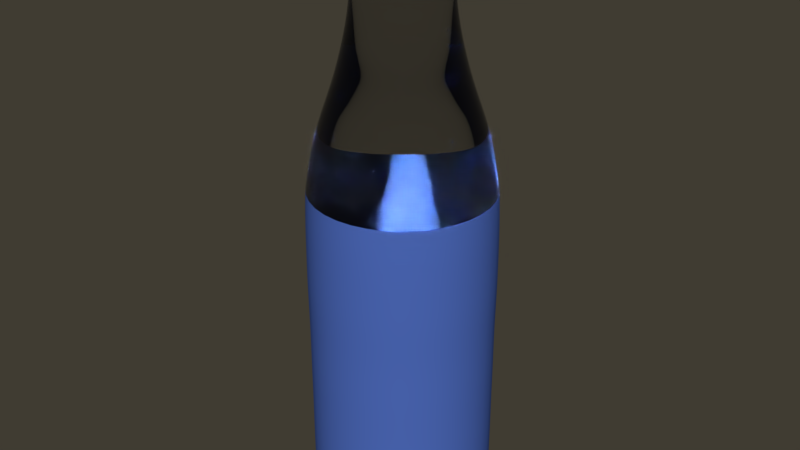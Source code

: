 # Source: glass_bottle_1.blend  (saved by Blender 3.3.6; exported with 4.5.12 LTS)
import bpy
from mathutils import Matrix  # noqa: F401  (used for matrix-valued properties, if any)

bpy.ops.wm.read_factory_settings(use_empty=True)
scene = bpy.context.scene
scene.name = 'Scene'

# ---- collections
col_collection_1 = bpy.data.collections.new('Collection 1'); scene.collection.children.link(col_collection_1)

# ---- materials (node trees are filled in below, after node groups)
mat_material_003 = bpy.data.materials.new('Material.003')
mat_material_003.alpha_threshold = 0.0
mat_material_003.roughness = 0.5
mat_material_001 = bpy.data.materials.new('Material.001')
mat_material_001.alpha_threshold = 0.0
mat_material_001.roughness = 0.5
mat_material = bpy.data.materials.new('Material')
mat_material.alpha_threshold = 0.0
mat_material.roughness = 0.5
mat_material.line_color = (0.0, 0.0, 0.0, 1.0)

# ---- material node trees
mat_material_003.use_nodes = True; mat_material_003.node_tree.nodes.clear()
_N = mat_material_003.node_tree.nodes; _L = mat_material_003.node_tree.links
n0 = _N.new('ShaderNodeOutputMaterial'); n0.name = 'Material Output'; n0.location = (300, 300)
n1 = _N.new('ShaderNodeBsdfDiffuse'); n1.name = 'Diffuse BSDF'; n1.location = (10, 300)
n1.inputs[0].default_value = (0.03658, 0.105, 0.7758, 1.0)
_L.new(n1.outputs[0], n0.inputs[0])
n0.is_active_output = True
mat_material_001.use_nodes = True; mat_material_001.node_tree.nodes.clear()
_N = mat_material_001.node_tree.nodes; _L = mat_material_001.node_tree.links
n0 = _N.new('ShaderNodeOutputMaterial'); n0.name = 'Material Output'; n0.location = (300, 300)
n1 = _N.new('ShaderNodeBsdfDiffuse'); n1.name = 'Diffuse BSDF'; n1.location = (10, 300)
n2 = _N.new('ShaderNodeRGB'); n2.name = 'RGB'; n2.location = (-180, 300)
n2.outputs[0].default_value = (0.07511, 0.1448, 0.5, 1.0)
_L.new(n1.outputs[0], n0.inputs[0])
_L.new(n2.outputs[0], n1.inputs[0])
n0.is_active_output = True
mat_material.use_nodes = True; mat_material.node_tree.nodes.clear()
_N = mat_material.node_tree.nodes; _L = mat_material.node_tree.links
n0 = _N.new('ShaderNodeOutputMaterial'); n0.name = 'Material Output'; n0.location = (300, 300)
n1 = _N.new('ShaderNodeBsdfGlass'); n1.name = 'Glass BSDF'; n1.location = (10, 300)
n1.distribution = 'BECKMANN'
n1.inputs[0].default_value = (0.8, 0.8, 0.8, 1.0)
n1.inputs[2].default_value = 1.45
_L.new(n1.outputs[0], n0.inputs[0])
n0.is_active_output = True

# ---- world
world_world = bpy.data.worlds.new('World'); scene.world = world_world
world_world.color = (0.05087, 0.04476, 0.03179)
world_world.use_sun_shadow = False
world_world.sun_shadow_jitter_overblur = 0.0
world_world.cycles.sampling_method = 'MANUAL'

# ---- meshes
me_cube_001 = bpy.data.meshes.new('Cube.001')
me_cube_001.from_pydata([(0.004148, 1.278, 0.09777), (-0.154, 1.145, 0.08266), (-0.316, 1.009, 0.04741), (-0.4549, 0.8923, 0.00713), (-0.5359, 0.8244, -0.05833), (-0.5706, 0.7952, -0.1993), (-0.5666, 0.7986, -0.2872), (-0.535, 0.8251, -0.3358), (0.01936, 1.29, -0.3261), (0.08444, 1.231, 0.09777), (0.04859, 1.028, 0.08266), (0.01187, 0.8196, 0.04741), (-0.01961, 0.641, 0.00713), (-0.03798, 0.5369, -0.05833), (-0.04585, 0.4923, -0.1993), (-0.04494, 0.4974, -0.2872), (-0.03777, 0.538, -0.3358), (0.08789, 1.251, -0.3261), (0.1757, 1.247, 0.09777), (0.279, 1.068, 0.08266), (0.3847, 0.8853, 0.04741), (0.4754, 0.7283, 0.00713), (0.5282, 0.6367, -0.05833), (0.5509, 0.5975, -0.1993), (0.5483, 0.602, -0.2872), (0.5277, 0.6377, -0.3358), (0.1658, 1.264, -0.3261), (0.2353, 1.318, 0.09777), (0.4294, 1.248, 0.08266), (0.6281, 1.175, 0.04741), (0.7984, 1.113, 0.00713), (0.8978, 1.077, -0.05833), (0.9404, 1.062, -0.1993), (0.9355, 1.063, -0.2872), (0.8967, 1.078, -0.3358), (0.2167, 1.325, -0.3261), (0.2353, 1.411, 0.09777), (0.4294, 1.482, 0.08266), (0.6281, 1.554, 0.04741), (0.7984, 1.616, 0.00713), (0.8978, 1.652, -0.05833), (0.9404, 1.668, -0.1993), (0.9355, 1.666, -0.2872), (0.8967, 1.652, -0.3358), (0.2167, 1.404, -0.3261), (0.1757, 1.482, 0.09777), (0.279, 1.661, 0.08266), (0.3847, 1.844, 0.04741), (0.4754, 2.001, 0.00713), (0.5282, 2.093, -0.05833), (0.5509, 2.132, -0.1993), (0.5483, 2.127, -0.2872), (0.5277, 2.092, -0.3358), (0.1658, 1.465, -0.3261), (0.08444, 1.498, 0.09777), (0.04859, 1.701, 0.08266), (0.01187, 1.91, 0.04741), (-0.01961, 2.088, 0.00713), (-0.03798, 2.192, -0.05833), (-0.04585, 2.237, -0.1993), (-0.04494, 2.232, -0.2872), (-0.03778, 2.191, -0.3358), (0.08789, 1.479, -0.3261), (0.004148, 1.452, 0.09777), (-0.154, 1.584, 0.08266), (-0.316, 1.72, 0.04741), (-0.4549, 1.837, 0.00713), (-0.5359, 1.905, -0.05833), (-0.5706, 1.934, -0.1993), (-0.5666, 1.931, -0.2872), (-0.535, 1.904, -0.3358), (0.01935, 1.439, -0.3261), (-0.02756, 1.365, 0.09777), (-0.234, 1.365, 0.08266), (-0.4455, 1.365, 0.04741), (-0.6268, 1.365, 0.00713), (-0.7325, 1.365, -0.05833), (-0.7779, 1.365, -0.1993), (-0.7727, 1.365, -0.2872), (-0.7314, 1.365, -0.3358), (-0.007712, 1.365, -0.3261), (-1.363, 1.37, -8.131), (-1.01, 0.4302, -3.677), (-1.028, 0.4148, -4.137), (-1.031, 0.4129, -4.795), (-1.031, 0.4129, -5.234), (-1.019, 0.4228, -5.816), (-1.022, 0.4204, -6.438), (-1.018, 0.4232, -8.131), (-0.1434, -0.07005, -3.677), (-0.1475, -0.09367, -4.137), (-0.1481, -0.09668, -4.795), (-0.1481, -0.09668, -5.234), (-0.1454, -0.08143, -5.816), (-0.146, -0.08519, -6.438), (-0.1453, -0.0808, -8.131), (0.842, 0.1037, -3.677), (0.854, 0.08292, -4.137), (0.8555, 0.08028, -4.795), (0.8555, 0.08028, -5.234), (0.8478, 0.09369, -5.816), (0.8497, 0.09038, -6.438), (0.8474, 0.09425, -8.131), (1.485, 0.8702, -3.677), (1.508, 0.862, -4.137), (1.511, 0.8609, -4.795), (1.511, 0.8609, -5.234), (1.496, 0.8662, -5.816), (1.5, 0.8649, -6.438), (1.495, 0.8664, -8.131), (1.485, 1.871, -3.677), (1.508, 1.879, -4.137), (1.511, 1.88, -4.795), (1.511, 1.88, -5.234), (1.496, 1.875, -5.816), (1.5, 1.876, -6.438), (1.495, 1.874, -8.131), (0.842, 2.637, -3.677), (0.854, 2.658, -4.137), (0.8555, 2.661, -4.795), (0.8555, 2.661, -5.234), (0.8478, 2.647, -5.816), (0.8497, 2.651, -6.438), (0.8474, 2.647, -8.131), (-0.1434, 2.811, -3.677), (-0.1475, 2.835, -4.137), (-0.1481, 2.838, -4.795), (-0.1481, 2.838, -5.234), (-0.1454, 2.822, -5.816), (0.147, 2.776, -6.307), (-0.1453, 2.822, -8.131), (-1.01, 2.311, -3.677), (-1.028, 2.326, -4.137), (-1.031, 2.328, -4.795), (-1.031, 2.328, -5.234), (-1.019, 2.318, -5.816), (-1.022, 2.321, -6.438), (-1.018, 2.318, -8.131), (-1.352, 1.37, -3.677), (-1.376, 1.37, -4.137), (-1.379, 1.37, -4.795), (-1.379, 1.37, -5.234), (-1.364, 1.37, -5.816), (-1.367, 1.37, -6.438), (0.1065, 1.37, 0.003641), (-0.06949, 1.37, 0.001998), (-0.6627, 1.37, -0.1092), (-1.363, 1.37, -8.131), (-1.112, 1.37, -8.651), (-0.5028, 1.37, -8.652), (-0.1036, 1.37, -8.66), (0.1104, 1.37, -8.666), (0.1074, 1.368, 0.003641), (-0.02735, 1.255, 0.001998), (-0.2007, 1.109, -0.01541), (-0.3525, 0.9818, -0.05157), (-0.4818, 0.8734, -0.1092), (-0.5362, 0.8277, -0.1627), (-0.5444, 0.8208, -0.3676), (-0.5033, 0.8553, -0.3556), (-0.5075, 0.8518, -0.4011), (-0.4931, 0.8639, -0.4466), (-0.5003, 0.8578, -0.4857), (-0.4993, 0.8587, -0.5206), (-0.4654, 0.8871, -0.5326), (-0.4439, 0.9052, -0.5688), (-0.4582, 0.8932, -0.6437), (-0.4622, 0.8898, -0.8964), (-0.4799, 0.8749, -1.151), (-0.5434, 0.8216, -1.571), (-0.6646, 0.72, -2.119), (-0.8005, 0.6059, -2.557), (-0.8936, 0.5279, -2.927), (-0.9548, 0.4765, -3.245), (-1.01, 0.4302, -3.677), (-1.018, 0.4232, -8.131), (-0.9524, 0.4785, -8.492), (-0.8815, 0.538, -8.617), (-0.8259, 0.5846, -8.651), (-0.6104, 0.7654, -8.654), (-0.3593, 0.9762, -8.652), (-0.0535, 1.233, -8.66), (0.1105, 1.37, -8.666), (0.1099, 1.366, 0.003641), (0.07935, 1.193, 0.001998), (0.04005, 0.9702, -0.01541), (0.005631, 0.775, -0.05157), (-0.02367, 0.6088, -0.1092), (-0.03599, 0.5389, -0.1627), (-0.03785, 0.5284, -0.3676), (-0.02855, 0.5812, -0.3556), (-0.02948, 0.5759, -0.4011), (-0.02623, 0.5943, -0.4466), (-0.02786, 0.5851, -0.4857), (-0.02763, 0.5864, -0.5206), (-0.01996, 0.6299, -0.5326), (-0.01507, 0.6576, -0.5688), (-0.01831, 0.6393, -0.6437), (-0.01922, 0.634, -0.8964), (-0.02324, 0.6113, -1.151), (-0.03764, 0.5296, -1.571), (-0.0651, 0.3739, -2.119), (-0.09591, 0.1992, -2.557), (-0.117, 0.07952, -2.927), (-0.1309, 0.0008366, -3.245), (-0.1434, -0.07005, -3.677), (-0.1453, -0.0808, -8.131), (-0.1304, 0.003829, -8.492), (-0.1143, 0.09505, -8.617), (-0.1017, 0.1665, -8.651), (-0.05282, 0.4435, -8.654), (0.004103, 0.7664, -8.652), (0.07342, 1.159, -8.66), (0.1106, 1.37, -8.666), (0.1127, 1.367, 0.003641), (0.2007, 1.214, 0.001998), (0.3138, 1.018, -0.01541), (0.4129, 0.8468, -0.05157), (0.4973, 0.7007, -0.1092), (0.5328, 0.6392, -0.1627), (0.5381, 0.63, -0.3676), (0.5114, 0.6764, -0.3556), (0.514, 0.6717, -0.4011), (0.5047, 0.688, -0.4466), (0.5094, 0.6798, -0.4857), (0.5087, 0.681, -0.5206), (0.4866, 0.7192, -0.5326), (0.4726, 0.7436, -0.5688), (0.4819, 0.7274, -0.6437), (0.4845, 0.7229, -0.8964), (0.4961, 0.7028, -1.151), (0.5375, 0.631, -1.571), (0.6166, 0.4941, -2.119), (0.7053, 0.3404, -2.557), (0.7661, 0.2352, -2.927), (0.806, 0.166, -3.245), (0.842, 0.1037, -3.677), (0.8474, 0.09425, -8.131), (0.8045, 0.1687, -8.492), (0.7582, 0.2489, -8.617), (0.7219, 0.3117, -8.651), (0.5812, 0.5553, -8.654), (0.4173, 0.8392, -8.652), (0.2177, 1.185, -8.66), (0.1107, 1.37, -8.666), (0.1145, 1.369, 0.003641), (0.2799, 1.309, 0.001998), (0.4925, 1.231, -0.01541), (0.6788, 1.164, -0.05157), (0.8373, 1.106, -0.1092), (0.904, 1.082, -0.1627), (0.9141, 1.078, -0.3676), (0.8638, 1.096, -0.3556), (0.8688, 1.095, -0.4011), (0.8512, 1.101, -0.4466), (0.86, 1.098, -0.4857), (0.8588, 1.098, -0.5206), (0.8172, 1.113, -0.5326), (0.7908, 1.123, -0.5688), (0.8083, 1.117, -0.6437), (0.8133, 1.115, -0.8964), (0.835, 1.107, -1.151), (0.913, 1.078, -1.571), (1.062, 1.024, -2.119), (1.228, 0.9637, -2.557), (1.342, 0.9221, -2.927), (1.418, 0.8948, -3.245), (1.485, 0.8702, -3.677), (1.495, 0.8664, -8.131), (1.415, 0.8958, -8.492), (1.328, 0.9275, -8.617), (1.259, 0.9523, -8.651), (0.9951, 1.049, -8.654), (0.6871, 1.161, -8.652), (0.312, 1.297, -8.66), (0.1108, 1.37, -8.666), (0.1145, 1.372, 0.003641), (0.2799, 1.432, 0.001998), (0.4925, 1.509, -0.01541), (0.6788, 1.577, -0.05157), (0.8373, 1.635, -0.1092), (0.904, 1.659, -0.1627), (0.9141, 1.663, -0.3676), (0.8638, 1.645, -0.3556), (0.8688, 1.646, -0.4011), (0.8512, 1.64, -0.4466), (0.86, 1.643, -0.4857), (0.8588, 1.643, -0.5206), (0.8172, 1.628, -0.5326), (0.7908, 1.618, -0.5688), (0.8083, 1.624, -0.6437), (0.8133, 1.626, -0.8964), (0.835, 1.634, -1.151), (0.913, 1.662, -1.571), (1.062, 1.717, -2.119), (1.228, 1.777, -2.557), (1.342, 1.819, -2.927), (1.418, 1.846, -3.245), (1.485, 1.871, -3.677), (1.495, 1.874, -8.131), (1.415, 1.845, -8.492), (1.328, 1.813, -8.617), (1.259, 1.789, -8.651), (0.9951, 1.692, -8.654), (0.6871, 1.58, -8.652), (0.312, 1.444, -8.66), (0.1108, 1.371, -8.666), (0.1127, 1.374, 0.003641), (0.2007, 1.526, 0.001998), (0.3138, 1.722, -0.01541), (0.4129, 1.894, -0.05157), (0.4973, 2.04, -0.1092), (0.5328, 2.102, -0.1627), (0.5381, 2.111, -0.3676), (0.5114, 2.065, -0.3556), (0.514, 2.069, -0.4011), (0.5047, 2.053, -0.4466), (0.5094, 2.061, -0.4857), (0.5087, 2.06, -0.5206), (0.4866, 2.022, -0.5326), (0.4725, 1.997, -0.5688), (0.4819, 2.013, -0.6437), (0.4845, 2.018, -0.8964), (0.4961, 2.038, -1.151), (0.5375, 2.11, -1.571), (0.6166, 2.247, -2.119), (0.7053, 2.4, -2.557), (0.7661, 2.506, -2.927), (0.806, 2.575, -3.245), (0.842, 2.637, -3.677), (0.8474, 2.647, -8.131), (0.8045, 2.572, -8.492), (0.7582, 2.492, -8.617), (0.7219, 2.429, -8.651), (0.5812, 2.186, -8.654), (0.4173, 1.902, -8.652), (0.2177, 1.556, -8.66), (0.1107, 1.371, -8.666), (0.1099, 1.375, 0.003641), (0.07935, 1.548, 0.001998), (0.04005, 1.771, -0.01541), (0.00563, 1.966, -0.05157), (-0.02367, 2.132, -0.1092), (-0.03599, 2.202, -0.1627), (-0.03786, 2.213, -0.3676), (-0.02855, 2.16, -0.3556), (-0.02948, 2.165, -0.4011), (-0.02623, 2.147, -0.4466), (-0.02786, 2.156, -0.4857), (-0.02763, 2.155, -0.5206), (-0.01996, 2.111, -0.5326), (-0.01507, 2.083, -0.5688), (-0.01831, 2.102, -0.6437), (-0.01923, 2.107, -0.8964), (-0.02324, 2.13, -1.151), (-0.03764, 2.211, -1.571), (-0.0651, 2.367, -2.119), (-0.09591, 2.542, -2.557), (-0.117, 2.661, -2.927), (-0.1309, 2.74, -3.245), (-0.1434, 2.811, -3.677), (-0.1453, 2.822, -8.131), (-0.1304, 2.737, -8.492), (-0.1143, 2.646, -8.617), (-0.1017, 2.574, -8.651), (-0.05282, 2.297, -8.654), (0.004104, 1.975, -8.652), (0.07342, 1.581, -8.66), (0.1106, 1.371, -8.666), (0.1074, 1.373, 0.003641), (-0.02735, 1.486, 0.001998), (-0.2007, 1.632, -0.01541), (-0.3525, 1.759, -0.05157), (-0.4818, 1.868, -0.1092), (-0.5362, 1.913, -0.1627), (-0.5444, 1.92, -0.3676), (-0.5034, 1.886, -0.3556), (-0.5075, 1.889, -0.4011), (-0.4931, 1.877, -0.4466), (-0.5003, 1.883, -0.4857), (-0.4993, 1.882, -0.5206), (-0.4654, 1.854, -0.5326), (-0.4439, 1.836, -0.5688), (-0.4582, 1.848, -0.6437), (-0.4622, 1.851, -0.8964), (-0.4799, 1.866, -1.151), (-0.5434, 1.919, -1.571), (-0.6646, 2.021, -2.119), (-0.8005, 2.135, -2.557), (-0.8936, 2.213, -2.927), (-0.9548, 2.264, -3.245), (-1.01, 2.311, -3.677), (-1.018, 2.318, -8.131), (-0.9524, 2.262, -8.492), (-0.8815, 2.203, -8.617), (-0.8259, 2.156, -8.651), (-0.6104, 1.975, -8.654), (-0.3593, 1.765, -8.652), (-0.0535, 1.508, -8.66), (0.1105, 1.371, -8.666), (-0.2958, 1.37, -0.01541), (-0.494, 1.37, -0.05157), (-0.7337, 1.37, -0.1627), (-0.7444, 1.37, -0.3676), (-0.6909, 1.37, -0.3556), (-0.6962, 1.37, -0.4011), (-0.6775, 1.37, -0.4466), (-0.6869, 1.37, -0.4857), (-0.6855, 1.37, -0.5206), (-0.6414, 1.37, -0.5326), (-0.6132, 1.37, -0.5688), (-0.6319, 1.37, -0.6437), (-0.6371, 1.37, -0.8964), (-0.6603, 1.37, -1.151), (-0.7432, 1.37, -1.571), (-0.9013, 1.37, -2.119), (-1.079, 1.37, -2.557), (-1.2, 1.37, -2.927), (-1.28, 1.37, -3.245), (-1.352, 1.37, -3.677), (-1.277, 1.37, -8.492), (-1.184, 1.37, -8.617), (-0.8306, 1.37, -8.654), (-1.021, 0.4206, -7.637), (-0.146, -0.08485, -7.637), (0.8495, 0.09068, -7.637), (1.499, 0.865, -7.637), (1.499, 1.876, -7.637), (0.8495, 2.65, -7.637), (-0.146, 2.826, -7.637), (-1.021, 2.32, -7.637), (-1.367, 1.37, -7.637), (-1.363, 1.37, -7.015), (-1.018, 0.4231, -7.015), (-0.1453, -0.08091, -7.015), (0.8475, 0.09415, -7.015), (1.496, 0.8664, -7.015), (1.496, 1.875, -7.015), (0.8475, 2.647, -7.015), (-0.1453, 2.822, -7.015), (-1.018, 2.318, -7.015)], [], [(79, 80, 8, 7), (75, 76, 4, 3), (76, 77, 5, 4), (72, 73, 1, 0), (77, 78, 6, 5), (73, 74, 2, 1), (78, 79, 7, 6), (74, 75, 3, 2), (7, 8, 17, 16), (3, 4, 13, 12), (4, 5, 14, 13), (0, 1, 10, 9), (5, 6, 15, 14), (1, 2, 11, 10), (6, 7, 16, 15), (2, 3, 12, 11), (15, 16, 25, 24), (11, 12, 21, 20), (16, 17, 26, 25), (12, 13, 22, 21), (13, 14, 23, 22), (9, 10, 19, 18), (14, 15, 24, 23), (10, 11, 20, 19), (23, 24, 33, 32), (19, 20, 29, 28), (24, 25, 34, 33), (20, 21, 30, 29), (25, 26, 35, 34), (21, 22, 31, 30), (22, 23, 32, 31), (18, 19, 28, 27), (31, 32, 41, 40), (27, 28, 37, 36), (32, 33, 42, 41), (28, 29, 38, 37), (33, 34, 43, 42), (29, 30, 39, 38), (34, 35, 44, 43), (30, 31, 40, 39), (43, 44, 53, 52), (39, 40, 49, 48), (40, 41, 50, 49), (36, 37, 46, 45), (41, 42, 51, 50), (37, 38, 47, 46), (42, 43, 52, 51), (38, 39, 48, 47), (51, 52, 61, 60), (47, 48, 57, 56), (52, 53, 62, 61), (48, 49, 58, 57), (49, 50, 59, 58), (45, 46, 55, 54), (50, 51, 60, 59), (46, 47, 56, 55), (59, 60, 69, 68), (55, 56, 65, 64), (60, 61, 70, 69), (56, 57, 66, 65), (61, 62, 71, 70), (57, 58, 67, 66), (58, 59, 68, 67), (54, 55, 64, 63), (67, 68, 77, 76), (63, 64, 73, 72), (68, 69, 78, 77), (64, 65, 74, 73), (69, 70, 79, 78), (65, 66, 75, 74), (70, 71, 80, 79), (66, 67, 76, 75), (9, 18, 27, 36, 45, 54, 63, 72, 0), (140, 141, 85, 84), (85, 86, 93, 92), (170, 171, 202, 201), (175, 176, 207, 206), (83, 84, 91, 90), (433, 423, 424, 434), (138, 139, 83, 82), (93, 94, 101, 100), (82, 83, 90, 89), (424, 95, 102, 425), (90, 91, 98, 97), (92, 93, 100, 99), (94, 434, 435, 101), (84, 85, 92, 91), (425, 102, 109, 426), (97, 98, 105, 104), (99, 100, 107, 106), (100, 101, 108, 107), (435, 425, 426, 436), (89, 90, 97, 96), (91, 92, 99, 98), (426, 109, 116, 427), (104, 105, 112, 111), (106, 107, 114, 113), (96, 97, 104, 103), (98, 99, 106, 105), (107, 108, 115, 114), (427, 116, 123, 428), (111, 112, 119, 118), (113, 114, 121, 120), (103, 104, 111, 110), (105, 106, 113, 112), (114, 115, 122, 121), (121, 122, 129, 128), (110, 111, 118, 117), (428, 123, 130, 429), (118, 119, 126, 125), (120, 121, 128, 127), (122, 438, 439, 129), (112, 113, 120, 119), (127, 128, 135, 134), (128, 129, 136, 135), (439, 429, 430, 440), (117, 118, 125, 124), (429, 130, 137, 430), (119, 120, 127, 126), (125, 126, 133, 132), (430, 137, 81, 431), (134, 135, 142, 141), (440, 430, 431, 432), (124, 125, 132, 131), (132, 133, 140, 139), (126, 127, 134, 133), (135, 136, 143, 142), (431, 81, 88, 423), (139, 140, 84, 83), (141, 142, 86, 85), (131, 132, 139, 138), (133, 134, 141, 140), (142, 143, 87, 86), (149, 150, 181, 180), (432, 431, 423, 433), (168, 169, 200, 199), (146, 402, 157, 156), (416, 417, 172, 171), (410, 411, 166, 165), (148, 422, 179, 178), (417, 418, 173, 172), (405, 406, 161, 160), (400, 401, 155, 154), (169, 170, 201, 200), (409, 410, 165, 164), (401, 146, 156, 155), (403, 404, 159, 158), (421, 148, 178, 177), (404, 405, 160, 159), (407, 408, 163, 162), (145, 400, 154, 153), (150, 151, 182, 181), (408, 409, 164, 163), (402, 403, 158, 157), (411, 412, 167, 166), (420, 421, 177, 176), (422, 149, 180, 179), (412, 413, 168, 167), (418, 419, 174, 173), (406, 407, 162, 161), (144, 145, 153, 152), (177, 178, 209, 208), (171, 172, 203, 202), (199, 200, 231, 230), (159, 160, 191, 190), (153, 154, 185, 184), (181, 182, 213, 212), (163, 164, 195, 194), (154, 155, 186, 185), (201, 202, 233, 232), (157, 158, 189, 188), (176, 177, 208, 207), (158, 159, 190, 189), (173, 174, 205, 204), (167, 168, 199, 198), (152, 153, 184, 183), (161, 162, 193, 192), (180, 181, 212, 211), (206, 207, 238, 237), (162, 163, 194, 193), (200, 201, 232, 231), (156, 157, 188, 187), (165, 166, 197, 196), (178, 179, 210, 209), (172, 173, 204, 203), (166, 167, 198, 197), (160, 161, 192, 191), (179, 180, 211, 210), (164, 165, 196, 195), (155, 156, 187, 186), (232, 233, 264, 263), (195, 196, 227, 226), (186, 187, 218, 217), (189, 190, 221, 220), (208, 209, 240, 239), (230, 231, 262, 261), (190, 191, 222, 221), (193, 194, 225, 224), (184, 185, 216, 215), (212, 213, 244, 243), (237, 238, 269, 268), (194, 195, 226, 225), (188, 189, 220, 219), (197, 198, 229, 228), (207, 208, 239, 238), (210, 211, 242, 241), (204, 205, 236, 235), (198, 199, 230, 229), (183, 184, 215, 214), (231, 232, 263, 262), (192, 193, 224, 223), (211, 212, 243, 242), (187, 188, 219, 218), (202, 203, 234, 233), (196, 197, 228, 227), (209, 210, 241, 240), (203, 204, 235, 234), (191, 192, 223, 222), (185, 186, 217, 216), (261, 262, 293, 292), (222, 223, 254, 253), (225, 226, 257, 256), (216, 217, 248, 247), (238, 239, 270, 269), (226, 227, 258, 257), (263, 264, 295, 294), (229, 230, 261, 260), (220, 221, 252, 251), (239, 240, 271, 270), (242, 243, 274, 273), (224, 225, 256, 255), (215, 216, 247, 246), (262, 263, 294, 293), (243, 244, 275, 274), (268, 269, 300, 299), (219, 220, 251, 250), (234, 235, 266, 265), (228, 229, 260, 259), (241, 242, 273, 272), (235, 236, 267, 266), (214, 215, 246, 245), (223, 224, 255, 254), (217, 218, 249, 248), (233, 234, 265, 264), (227, 228, 259, 258), (218, 219, 250, 249), (221, 222, 253, 252), (240, 241, 272, 271), (271, 272, 303, 302), (274, 275, 306, 305), (292, 293, 324, 323), (256, 257, 288, 287), (247, 248, 279, 278), (294, 295, 326, 325), (269, 270, 301, 300), (251, 252, 283, 282), (266, 267, 298, 297), (260, 261, 292, 291), (245, 246, 277, 276), (273, 274, 305, 304), (255, 256, 287, 286), (246, 247, 278, 277), (293, 294, 325, 324), (249, 250, 281, 280), (299, 300, 331, 330), (250, 251, 282, 281), (265, 266, 297, 296), (259, 260, 291, 290), (253, 254, 285, 284), (272, 273, 304, 303), (254, 255, 286, 285), (257, 258, 289, 288), (248, 249, 280, 279), (270, 271, 302, 301), (264, 265, 296, 295), (258, 259, 290, 289), (252, 253, 284, 283), (301, 302, 333, 332), (295, 296, 327, 326), (323, 324, 355, 354), (283, 284, 315, 314), (277, 278, 309, 308), (305, 306, 337, 336), (287, 288, 319, 318), (278, 279, 310, 309), (325, 326, 357, 356), (281, 282, 313, 312), (300, 301, 332, 331), (282, 283, 314, 313), (297, 298, 329, 328), (291, 292, 323, 322), (276, 277, 308, 307), (285, 286, 317, 316), (304, 305, 336, 335), (330, 331, 362, 361), (324, 325, 356, 355), (286, 287, 318, 317), (280, 281, 312, 311), (289, 290, 321, 320), (302, 303, 334, 333), (296, 297, 328, 327), (290, 291, 322, 321), (284, 285, 316, 315), (303, 304, 335, 334), (288, 289, 320, 319), (279, 280, 311, 310), (319, 320, 351, 350), (310, 311, 342, 341), (356, 357, 388, 387), (313, 314, 345, 344), (332, 333, 364, 363), (354, 355, 386, 385), (314, 315, 346, 345), (317, 318, 349, 348), (308, 309, 340, 339), (336, 337, 368, 367), (361, 362, 393, 392), (318, 319, 350, 349), (312, 313, 344, 343), (321, 322, 353, 352), (331, 332, 363, 362), (334, 335, 366, 365), (328, 329, 360, 359), (322, 323, 354, 353), (307, 308, 339, 338), (355, 356, 387, 386), (316, 317, 348, 347), (335, 336, 367, 366), (326, 327, 358, 357), (320, 321, 352, 351), (311, 312, 343, 342), (333, 334, 365, 364), (327, 328, 359, 358), (315, 316, 347, 346), (309, 310, 341, 340), (362, 363, 394, 393), (350, 351, 382, 381), (387, 388, 416, 415), (344, 345, 376, 375), (353, 354, 385, 384), (363, 364, 395, 394), (366, 367, 398, 397), (385, 386, 414, 413), (348, 349, 380, 379), (339, 340, 371, 370), (386, 387, 415, 414), (367, 368, 399, 398), (392, 393, 420, 147), (343, 344, 375, 374), (358, 359, 390, 389), (352, 353, 384, 383), (365, 366, 397, 396), (359, 360, 391, 390), (338, 339, 370, 369), (347, 348, 379, 378), (341, 342, 373, 372), (357, 358, 389, 388), (351, 352, 383, 382), (342, 343, 374, 373), (345, 346, 377, 376), (364, 365, 396, 395), (346, 347, 378, 377), (349, 350, 381, 380), (340, 341, 372, 371), (395, 396, 422, 148), (398, 399, 151, 150), (413, 414, 169, 168), (380, 381, 409, 408), (371, 372, 401, 400), (415, 416, 171, 170), (393, 394, 421, 420), (375, 376, 404, 403), (390, 391, 419, 418), (384, 385, 413, 412), (369, 370, 145, 144), (397, 398, 150, 149), (370, 371, 400, 145), (414, 415, 170, 169), (379, 380, 408, 407), (373, 374, 402, 146), (420, 176, 175, 147), (374, 375, 403, 402), (389, 390, 418, 417), (383, 384, 412, 411), (377, 378, 406, 405), (396, 397, 149, 422), (378, 379, 407, 406), (381, 382, 410, 409), (372, 373, 146, 401), (394, 395, 148, 421), (388, 389, 417, 416), (382, 383, 411, 410), (376, 377, 405, 404), (143, 432, 433, 87), (438, 428, 429, 439), (437, 427, 428, 438), (436, 426, 427, 437), (434, 424, 425, 435), (86, 87, 94, 93), (136, 440, 432, 143), (129, 439, 440, 136), (115, 437, 438, 122), (108, 436, 437, 115), (101, 435, 436, 108), (87, 433, 434, 94), (423, 88, 95, 424)])
me_cube_001.polygons.foreach_set('use_smooth', [True] * 406)
me_cube_001.polygons.foreach_set('material_index', [0, 0, 0, 0, 0, 0, 0, 0, 0, 0, 0, 0, 0, 0, 0, 0, 0, 0, 0, 0, 0, 0, 0, 0, 0, 0, 0, 0, 0, 0, 0, 0, 0, 0, 0, 0, 0, 0, 0, 0, 0, 0, 0, 0, 0, 0, 0, 0, 0, 0, 0, 0, 0, 0, 0, 0, 0, 0, 0, 0, 0, 0, 0, 0, 0, 0, 0, 0, 0, 0, 0, 0, 0, 1, 1, 2, 2, 1, 1, 1, 1, 1, 1, 1, 1, 1, 1, 1, 1, 1, 1, 1, 1, 1, 1, 1, 1, 1, 1, 1, 1, 1, 1, 1, 1, 1, 1, 1, 1, 1, 1, 1, 1, 1, 1, 1, 1, 1, 1, 1, 1, 1, 1, 1, 1, 1, 1, 1, 1, 1, 1, 1, 1, 2, 1, 2, 2, 2, 2, 2, 2, 2, 2, 2, 2, 2, 2, 2, 2, 2, 2, 2, 2, 2, 2, 2, 2, 2, 2, 2, 2, 2, 2, 2, 2, 2, 2, 2, 2, 2, 2, 2, 2, 2, 2, 2, 2, 2, 2, 2, 2, 2, 2, 2, 2, 2, 2, 2, 2, 2, 2, 2, 2, 2, 2, 2, 2, 2, 2, 2, 2, 2, 2, 2, 2, 2, 2, 2, 2, 2, 2, 2, 2, 2, 2, 2, 2, 2, 2, 2, 2, 2, 2, 2, 2, 2, 2, 2, 2, 2, 2, 2, 2, 2, 2, 2, 2, 2, 2, 2, 2, 2, 2, 2, 2, 2, 2, 2, 2, 2, 2, 2, 2, 2, 2, 2, 2, 2, 2, 2, 2, 2, 2, 2, 2, 2, 2, 2, 2, 2, 2, 2, 2, 2, 2, 2, 2, 2, 2, 2, 2, 2, 2, 2, 2, 2, 2, 2, 2, 2, 2, 2, 2, 2, 2, 2, 2, 2, 2, 2, 2, 2, 2, 2, 2, 2, 2, 2, 2, 2, 2, 2, 2, 2, 2, 2, 2, 2, 2, 2, 2, 2, 2, 2, 2, 2, 2, 2, 2, 2, 2, 2, 2, 2, 2, 2, 2, 2, 2, 2, 2, 2, 2, 2, 2, 2, 2, 2, 2, 2, 2, 2, 2, 2, 2, 2, 2, 2, 2, 2, 2, 2, 2, 2, 2, 2, 2, 2, 2, 2, 2, 2, 2, 2, 2, 2, 2, 2, 2, 2, 2, 2, 2, 2, 2, 2, 2, 2, 2, 2, 2, 2, 2, 1, 1, 1, 1, 1, 1, 1, 1, 1, 1, 1, 1, 1])
_uv = me_cube_001.uv_layers.new(name='UVMap')
_uv.uv.foreach_set('vector', [0.0, 0.0, 0.0, 0.0, 0.0, 0.0, 0.0, 0.0, 0.0, 0.0, 0.0, 0.0, 0.0, 0.0, 0.0, 0.0, 0.0, 0.0, 0.0, 0.0, 0.0, 0.0, 0.0, 0.0, 0.0, 0.0, 0.0, 0.0, 0.0, 0.0, 0.0, 0.0, 0.0, 0.0, 0.0, 0.0, 0.0, 0.0, 0.0, 0.0, 0.0, 0.0, 0.0, 0.0, 0.0, 0.0, 0.0, 0.0, 0.0, 0.0, 0.0, 0.0, 0.0, 0.0, 0.0, 0.0, 0.0, 0.0, 0.0, 0.0, 0.0, 0.0, 0.0, 0.0, 0.0, 0.0, 0.0, 0.0, 0.0, 0.0, 0.0, 0.0, 0.0, 0.0, 0.0, 0.0, 0.0, 0.0, 0.0, 0.0, 0.0, 0.0, 0.0, 0.0, 0.0, 0.0, 0.0, 0.0, 0.0, 0.0, 0.0, 0.0, 0.0, 0.0, 0.0, 0.0, 0.0, 0.0, 0.0, 0.0, 0.0, 0.0, 0.0, 0.0, 0.0, 0.0, 0.0, 0.0, 0.0, 0.0, 0.0, 0.0, 0.0, 0.0, 0.0, 0.0, 0.0, 0.0, 0.0, 0.0, 0.0, 0.0, 0.0, 0.0, 0.0, 0.0, 0.0, 0.0, 0.0, 0.0, 0.0, 0.0, 0.0, 0.0, 0.0, 0.0, 0.0, 0.0, 0.0, 0.0, 0.0, 0.0, 0.0, 0.0, 0.0, 0.0, 0.0, 0.0, 0.0, 0.0, 0.0, 0.0, 0.0, 0.0, 0.0, 0.0, 0.0, 0.0, 0.0, 0.0, 0.0, 0.0, 0.0, 0.0, 0.0, 0.0, 0.0, 0.0, 0.0, 0.0, 0.0, 0.0, 0.0, 0.0, 0.0, 0.0, 0.0, 0.0, 0.0, 0.0, 0.0, 0.0, 0.0, 0.0, 0.0, 0.0, 0.0, 0.0, 0.0, 0.0, 0.0, 0.0, 0.0, 0.0, 0.0, 0.0, 0.0, 0.0, 0.0, 0.0, 0.0, 0.0, 0.0, 0.0, 0.0, 0.0, 0.0, 0.0, 0.0, 0.0, 0.0, 0.0, 0.0, 0.0, 0.0, 0.0, 0.0, 0.0, 0.0, 0.0, 0.0, 0.0, 0.0, 0.0, 0.0, 0.0, 0.0, 0.0, 0.0, 0.0, 0.0, 0.0, 0.0, 0.0, 0.0, 0.0, 0.0, 0.0, 0.0, 0.0, 0.0, 0.0, 0.0, 0.0, 0.0, 0.0, 0.0, 0.0, 0.0, 0.0, 0.0, 0.0, 0.0, 0.0, 0.0, 0.0, 0.0, 0.0, 0.0, 0.0, 0.0, 0.0, 0.0, 0.0, 0.0, 0.0, 0.0, 0.0, 0.0, 0.0, 0.0, 0.0, 0.0, 0.0, 0.0, 0.0, 0.0, 0.0, 0.0, 0.0, 0.0, 0.0, 0.0, 0.0, 0.0, 0.0, 0.0, 0.0, 0.0, 0.0, 0.0, 0.0, 0.0, 0.0, 0.0, 0.0, 0.0, 0.0, 0.0, 0.0, 0.0, 0.0, 0.0, 0.0, 0.0, 0.0, 0.0, 0.0, 0.0, 0.0, 0.0, 0.0, 0.0, 0.0, 0.0, 0.0, 0.0, 0.0, 0.0, 0.0, 0.0, 0.0, 0.0, 0.0, 0.0, 0.0, 0.0, 0.0, 0.0, 0.0, 0.0, 0.0, 0.0, 0.0, 0.0, 0.0, 0.0, 0.0, 0.0, 0.0, 0.0, 0.0, 0.0, 0.0, 0.0, 0.0, 0.0, 0.0, 0.0, 0.0, 0.0, 0.0, 0.0, 0.0, 0.0, 0.0, 0.0, 0.0, 0.0, 0.0, 0.0, 0.0, 0.0, 0.0, 0.0, 0.0, 0.0, 0.0, 0.0, 0.0, 0.0, 0.0, 0.0, 0.0, 0.0, 0.0, 0.0, 0.0, 0.0, 0.0, 0.0, 0.0, 0.0, 0.0, 0.0, 0.0, 0.0, 0.0, 0.0, 0.0, 0.0, 0.0, 0.0, 0.0, 0.0, 0.0, 0.0, 0.0, 0.0, 0.0, 0.0, 0.0, 0.0, 0.0, 0.0, 0.0, 0.0, 0.0, 0.0, 0.0, 0.0, 0.0, 0.0, 0.0, 0.0, 0.0, 0.0, 0.0, 0.0, 0.0, 0.0, 0.0, 0.0, 0.0, 0.0, 0.0, 0.0, 0.0, 0.0, 0.0, 0.0, 0.0, 0.0, 0.0, 0.0, 0.0, 0.0, 0.0, 0.0, 0.0, 0.0, 0.0, 0.0, 0.0, 0.0, 0.0, 0.0, 0.0, 0.0, 0.0, 0.0, 0.0, 0.0, 0.0, 0.0, 0.0, 0.0, 0.0, 0.0, 0.0, 0.0, 0.0, 0.0, 0.0, 0.0, 0.0, 0.0, 0.0, 0.0, 0.0, 0.0, 0.0, 0.0, 0.0, 0.0, 0.0, 0.0, 0.0, 0.0, 0.0, 0.0, 0.0, 0.0, 0.0, 0.0, 0.0, 0.0, 0.0, 0.0, 0.0, 0.0, 0.0, 0.0, 0.0, 0.0, 0.0, 0.0, 0.0, 0.0, 0.0, 0.0, 0.0, 0.0, 0.0, 0.0, 0.0, 0.0, 0.0, 0.0, 0.0, 0.0, 0.0, 0.0, 0.0, 0.0, 0.0, 0.0, 0.0, 0.0, 0.0, 0.0, 0.0, 0.0, 0.0, 0.0, 0.0, 0.0, 0.0, 0.0, 0.0, 0.0, 0.0, 0.0, 0.0, 0.0, 0.0, 0.0, 0.0, 0.0, 0.0, 0.0, 0.0, 0.0, 0.0, 0.0, 0.0, 0.0, 0.0, 0.0, 0.0, 0.0, 0.0, 0.0, 0.0, 0.0, 0.0, 0.0, 0.0, 0.0, 0.0, 0.0, 0.0, 0.0, 0.0, 0.0, 0.0, 0.0, 0.0, 0.0, 0.0, 0.0, 0.0, 0.0, 0.0, 0.0, 0.0, 0.0, 0.0, 0.0, 0.0, 0.0, 0.0, 0.0, 0.0, 0.0, 0.0, 0.0, 0.0, 0.0, 0.0, 0.0, 0.0, 0.0, 0.0, 0.2205, 0.7443, 0.2205, 0.6458, 0.3316, 0.6458, 0.3316, 0.7443, 0.3316, 0.6458, 0.3316, 0.5152, 0.4427, 0.5152, 0.4427, 0.6458, 0.0, 0.0, 0.0, 0.0, 0.0, 0.0, 0.0, 0.0, 0.0, 0.0, 0.0, 0.0, 0.0, 0.0, 0.0, 0.0, 0.3316, 0.892, 0.3316, 0.7443, 0.4427, 0.7443, 0.4427, 0.892, 0.3316, 0.2461, 0.3316, 0.1063, 0.4427, 0.1063, 0.4427, 0.2461, 0.2205, 0.9953, 0.2205, 0.892, 0.3316, 0.892, 0.3316, 0.9953, 0.4427, 0.5152, 0.4427, 0.4049, 0.5538, 0.4049, 0.5538, 0.5152, 0.3316, 0.9953, 0.3316, 0.892, 0.4427, 0.892, 0.4427, 0.9953, 0.4427, 0.1063, 0.4427, -0.004551, 0.5538, -0.004551, 0.5538, 0.1063, 0.4427, 0.892, 0.4427, 0.7443, 0.5538, 0.7443, 0.5538, 0.892, 0.4427, 0.6458, 0.4427, 0.5152, 0.5538, 0.5152, 0.5538, 0.6458, 0.4427, 0.4049, 0.4427, 0.2461, 0.5538, 0.2461, 0.5538, 0.4049, 0.3316, 0.7443, 0.3316, 0.6458, 0.4427, 0.6458, 0.4427, 0.7443, 0.5538, 0.1063, 0.5538, -0.004551, 0.665, -0.004551, 0.665, 0.1063, 0.5538, 0.892, 0.5538, 0.7443, 0.665, 0.7443, 0.665, 0.892, 0.5538, 0.6458, 0.5538, 0.5152, 0.665, 0.5152, 0.665, 0.6458, 0.5538, 0.5152, 0.5538, 0.4049, 0.665, 0.4049, 0.665, 0.5152, 0.5538, 0.2461, 0.5538, 0.1063, 0.665, 0.1063, 0.665, 0.2461, 0.4427, 0.9953, 0.4427, 0.892, 0.5538, 0.892, 0.5538, 0.9953, 0.4427, 0.7443, 0.4427, 0.6458, 0.5538, 0.6458, 0.5538, 0.7443, 0.665, 0.1063, 0.665, -0.004551, 0.7761, -0.004551, 0.7761, 0.1063, 0.665, 0.892, 0.665, 0.7443, 0.7761, 0.7443, 0.7761, 0.892, 0.665, 0.6458, 0.665, 0.5152, 0.7761, 0.5152, 0.7761, 0.6458, 0.5538, 0.9953, 0.5538, 0.892, 0.665, 0.892, 0.665, 0.9953, 0.5538, 0.7443, 0.5538, 0.6458, 0.665, 0.6458, 0.665, 0.7443, 0.665, 0.5152, 0.665, 0.4049, 0.7761, 0.4049, 0.7761, 0.5152, 0.7761, 0.1063, 0.7761, -0.004551, 0.8872, -0.004551, 0.8872, 0.1063, 0.7761, 0.892, 0.7761, 0.7443, 0.8872, 0.7443, 0.8872, 0.892, 0.7761, 0.6458, 0.7761, 0.5152, 0.8872, 0.5152, 0.8872, 0.6458, 0.665, 0.9953, 0.665, 0.892, 0.7761, 0.892, 0.7761, 0.9953, 0.665, 0.7443, 0.665, 0.6458, 0.7761, 0.6458, 0.7761, 0.7443, 0.7761, 0.5152, 0.7761, 0.4049, 0.8872, 0.4049, 0.8872, 0.5152, 0.8872, 0.5152, 0.8872, 0.4049, 0.9983, 0.4049, 0.9983, 0.5152, 0.7761, 0.9953, 0.7761, 0.892, 0.8872, 0.892, 0.8872, 0.9953, 0.8872, 0.1063, 0.8872, -0.004551, 0.9983, -0.004551, 0.9983, 0.1063, 0.8872, 0.892, 0.8872, 0.7443, 0.9983, 0.7443, 0.9983, 0.892, 0.8872, 0.6458, 0.8872, 0.5152, 0.9983, 0.5152, 0.9983, 0.6458, 0.8872, 0.4049, 0.8872, 0.2461, 0.9983, 0.2461, 0.9983, 0.4049, 0.7761, 0.7443, 0.7761, 0.6458, 0.8872, 0.6458, 0.8872, 0.7443, -0.001759, 0.6458, -0.001759, 0.5152, 0.1094, 0.5152, 0.1094, 0.6458, -0.001759, 0.5152, -0.001759, 0.4049, 0.1094, 0.4049, 0.1094, 0.5152, -0.001759, 0.2461, -0.001759, 0.1063, 0.1094, 0.1063, 0.1094, 0.2461, 0.8872, 0.9953, 0.8872, 0.892, 0.9983, 0.892, 0.9983, 0.9953, -0.001759, 0.1063, -0.001759, -0.004551, 0.1094, -0.004551, 0.1094, 0.1063, 0.8872, 0.7443, 0.8872, 0.6458, 0.9983, 0.6458, 0.9983, 0.7443, -0.001759, 0.892, -0.001759, 0.7443, 0.1094, 0.7443, 0.1094, 0.892, 0.1094, 0.1063, 0.1094, -0.004551, 0.2205, -0.004551, 0.2205, 0.1063, 0.1094, 0.6458, 0.1094, 0.5152, 0.2205, 0.5152, 0.2205, 0.6458, 0.1094, 0.2461, 0.1094, 0.1063, 0.2205, 0.1063, 0.2205, 0.2461, -0.001759, 0.9953, -0.001759, 0.892, 0.1094, 0.892, 0.1094, 0.9953, 0.1094, 0.892, 0.1094, 0.7443, 0.2205, 0.7443, 0.2205, 0.892, -0.001759, 0.7443, -0.001759, 0.6458, 0.1094, 0.6458, 0.1094, 0.7443, 0.1094, 0.5152, 0.1094, 0.4049, 0.2205, 0.4049, 0.2205, 0.5152, 0.2205, 0.1063, 0.2205, -0.004551, 0.3316, -0.004551, 0.3316, 0.1063, 0.2205, 0.892, 0.2205, 0.7443, 0.3316, 0.7443, 0.3316, 0.892, 0.2205, 0.6458, 0.2205, 0.5152, 0.3316, 0.5152, 0.3316, 0.6458, 0.1094, 0.9953, 0.1094, 0.892, 0.2205, 0.892, 0.2205, 0.9953, 0.1094, 0.7443, 0.1094, 0.6458, 0.2205, 0.6458, 0.2205, 0.7443, 0.2205, 0.5152, 0.2205, 0.4049, 0.3316, 0.4049, 0.3316, 0.5152, 0.0, 0.0, 0.0, 0.0, 0.0, 0.0, 0.0, 0.0, 0.2205, 0.2461, 0.2205, 0.1063, 0.3316, 0.1063, 0.3316, 0.2461, 0.0, 0.0, 0.0, 0.0, 0.0, 0.0, 0.0, 0.0, 0.0, 0.0, 0.0, 0.0, 0.0, 0.0, 0.0, 0.0, 0.0, 0.0, 0.0, 0.0, 0.0, 0.0, 0.0, 0.0, 0.0, 0.0, 0.0, 0.0, 0.0, 0.0, 0.0, 0.0, 0.0, 0.0, 0.0, 0.0, 0.0, 0.0, 0.0, 0.0, 0.0, 0.0, 0.0, 0.0, 0.0, 0.0, 0.0, 0.0, 0.0, 0.0, 0.0, 0.0, 0.0, 0.0, 0.0, 0.0, 0.0, 0.0, 0.0, 0.0, 0.0, 0.0, 0.0, 0.0, 0.0, 0.0, 0.0, 0.0, 0.0, 0.0, 0.0, 0.0, 0.0, 0.0, 0.0, 0.0, 0.0, 0.0, 0.0, 0.0, 0.0, 0.0, 0.0, 0.0, 0.0, 0.0, 0.0, 0.0, 0.0, 0.0, 0.0, 0.0, 0.0, 0.0, 0.0, 0.0, 0.0, 0.0, 0.0, 0.0, 0.0, 0.0, 0.0, 0.0, 0.0, 0.0, 0.0, 0.0, 0.0, 0.0, 0.0, 0.0, 0.0, 0.0, 0.0, 0.0, 0.0, 0.0, 0.0, 0.0, 0.0, 0.0, 0.0, 0.0, 0.0, 0.0, 0.0, 0.0, 0.0, 0.0, 0.0, 0.0, 0.0, 0.0, 0.0, 0.0, 0.0, 0.0, 0.0, 0.0, 0.0, 0.0, 0.0, 0.0, 0.0, 0.0, 0.0, 0.0, 0.0, 0.0, 0.0, 0.0, 0.0, 0.0, 0.0, 0.0, 0.0, 0.0, 0.0, 0.0, 0.0, 0.0, 0.0, 0.0, 0.0, 0.0, 0.0, 0.0, 0.0, 0.0, 0.0, 0.0, 0.0, 0.0, 0.0, 0.0, 0.0, 0.0, 0.0, 0.0, 0.0, 0.0, 0.0, 0.0, 0.0, 0.0, 0.0, 0.0, 0.0, 0.0, 0.0, 0.0, 0.0, 0.0, 0.0, 0.0, 0.0, 0.0, 0.0, 0.0, 0.0, 0.0, 0.0, 0.0, 0.0, 0.0, 0.0, 0.0, 0.0, 0.0, 0.0, 0.0, 0.0, 0.0, 0.0, 0.0, 0.0, 0.0, 0.0, 0.0, 0.0, 0.0, 0.0, 0.0, 0.0, 0.0, 0.0, 0.0, 0.0, 0.0, 0.0, 0.0, 0.0, 0.0, 0.0, 0.0, 0.0, 0.0, 0.0, 0.0, 0.0, 0.0, 0.0, 0.0, 0.0, 0.0, 0.0, 0.0, 0.0, 0.0, 0.0, 0.0, 0.0, 0.0, 0.0, 0.0, 0.0, 0.0, 0.0, 0.0, 0.0, 0.0, 0.0, 0.0, 0.0, 0.0, 0.0, 0.0, 0.0, 0.0, 0.0, 0.0, 0.0, 0.0, 0.0, 0.0, 0.0, 0.0, 0.0, 0.0, 0.0, 0.0, 0.0, 0.0, 0.0, 0.0, 0.0, 0.0, 0.0, 0.0, 0.0, 0.0, 0.0, 0.0, 0.0, 0.0, 0.0, 0.0, 0.0, 0.0, 0.0, 0.0, 0.0, 0.0, 0.0, 0.0, 0.0, 0.0, 0.0, 0.0, 0.0, 0.0, 0.0, 0.0, 0.0, 0.0, 0.0, 0.0, 0.0, 0.0, 0.0, 0.0, 0.0, 0.0, 0.0, 0.0, 0.0, 0.0, 0.0, 0.0, 0.0, 0.0, 0.0, 0.0, 0.0, 0.0, 0.0, 0.0, 0.0, 0.0, 0.0, 0.0, 0.0, 0.0, 0.0, 0.0, 0.0, 0.0, 0.0, 0.0, 0.0, 0.0, 0.0, 0.0, 0.0, 0.0, 0.0, 0.0, 0.0, 0.0, 0.0, 0.0, 0.0, 0.0, 0.0, 0.0, 0.0, 0.0, 0.0, 0.0, 0.0, 0.0, 0.0, 0.0, 0.0, 0.0, 0.0, 0.0, 0.0, 0.0, 0.0, 0.0, 0.0, 0.0, 0.0, 0.0, 0.0, 0.0, 0.0, 0.0, 0.0, 0.0, 0.0, 0.0, 0.0, 0.0, 0.0, 0.0, 0.0, 0.0, 0.0, 0.0, 0.0, 0.0, 0.0, 0.0, 0.0, 0.0, 0.0, 0.0, 0.0, 0.0, 0.0, 0.0, 0.0, 0.0, 0.0, 0.0, 0.0, 0.0, 0.0, 0.0, 0.0, 0.0, 0.0, 0.0, 0.0, 0.0, 0.0, 0.0, 0.0, 0.0, 0.0, 0.0, 0.0, 0.0, 0.0, 0.0, 0.0, 0.0, 0.0, 0.0, 0.0, 0.0, 0.0, 0.0, 0.0, 0.0, 0.0, 0.0, 0.0, 0.0, 0.0, 0.0, 0.0, 0.0, 0.0, 0.0, 0.0, 0.0, 0.0, 0.0, 0.0, 0.0, 0.0, 0.0, 0.0, 0.0, 0.0, 0.0, 0.0, 0.0, 0.0, 0.0, 0.0, 0.0, 0.0, 0.0, 0.0, 0.0, 0.0, 0.0, 0.0, 0.0, 0.0, 0.0, 0.0, 0.0, 0.0, 0.0, 0.0, 0.0, 0.0, 0.0, 0.0, 0.0, 0.0, 0.0, 0.0, 0.0, 0.0, 0.0, 0.0, 0.0, 0.0, 0.0, 0.0, 0.0, 0.0, 0.0, 0.0, 0.0, 0.0, 0.0, 0.0, 0.0, 0.0, 0.0, 0.0, 0.0, 0.0, 0.0, 0.0, 0.0, 0.0, 0.0, 0.0, 0.0, 0.0, 0.0, 0.0, 0.0, 0.0, 0.0, 0.0, 0.0, 0.0, 0.0, 0.0, 0.0, 0.0, 0.0, 0.0, 0.0, 0.0, 0.0, 0.0, 0.0, 0.0, 0.0, 0.0, 0.0, 0.0, 0.0, 0.0, 0.0, 0.0, 0.0, 0.0, 0.0, 0.0, 0.0, 0.0, 0.0, 0.0, 0.0, 0.0, 0.0, 0.0, 0.0, 0.0, 0.0, 0.0, 0.0, 0.0, 0.0, 0.0, 0.0, 0.0, 0.0, 0.0, 0.0, 0.0, 0.0, 0.0, 0.0, 0.0, 0.0, 0.0, 0.0, 0.0, 0.0, 0.0, 0.0, 0.0, 0.0, 0.0, 0.0, 0.0, 0.0, 0.0, 0.0, 0.0, 0.0, 0.0, 0.0, 0.0, 0.0, 0.0, 0.0, 0.0, 0.0, 0.0, 0.0, 0.0, 0.0, 0.0, 0.0, 0.0, 0.0, 0.0, 0.0, 0.0, 0.0, 0.0, 0.0, 0.0, 0.0, 0.0, 0.0, 0.0, 0.0, 0.0, 0.0, 0.0, 0.0, 0.0, 0.0, 0.0, 0.0, 0.0, 0.0, 0.0, 0.0, 0.0, 0.0, 0.0, 0.0, 0.0, 0.0, 0.0, 0.0, 0.0, 0.0, 0.0, 0.0, 0.0, 0.0, 0.0, 0.0, 0.0, 0.0, 0.0, 0.0, 0.0, 0.0, 0.0, 0.0, 0.0, 0.0, 0.0, 0.0, 0.0, 0.0, 0.0, 0.0, 0.0, 0.0, 0.0, 0.0, 0.0, 0.0, 0.0, 0.0, 0.0, 0.0, 0.0, 0.0, 0.0, 0.0, 0.0, 0.0, 0.0, 0.0, 0.0, 0.0, 0.0, 0.0, 0.0, 0.0, 0.0, 0.0, 0.0, 0.0, 0.0, 0.0, 0.0, 0.0, 0.0, 0.0, 0.0, 0.0, 0.0, 0.0, 0.0, 0.0, 0.0, 0.0, 0.0, 0.0, 0.0, 0.0, 0.0, 0.0, 0.0, 0.0, 0.0, 0.0, 0.0, 0.0, 0.0, 0.0, 0.0, 0.0, 0.0, 0.0, 0.0, 0.0, 0.0, 0.0, 0.0, 0.0, 0.0, 0.0, 0.0, 0.0, 0.0, 0.0, 0.0, 0.0, 0.0, 0.0, 0.0, 0.0, 0.0, 0.0, 0.0, 0.0, 0.0, 0.0, 0.0, 0.0, 0.0, 0.0, 0.0, 0.0, 0.0, 0.0, 0.0, 0.0, 0.0, 0.0, 0.0, 0.0, 0.0, 0.0, 0.0, 0.0, 0.0, 0.0, 0.0, 0.0, 0.0, 0.0, 0.0, 0.0, 0.0, 0.0, 0.0, 0.0, 0.0, 0.0, 0.0, 0.0, 0.0, 0.0, 0.0, 0.0, 0.0, 0.0, 0.0, 0.0, 0.0, 0.0, 0.0, 0.0, 0.0, 0.0, 0.0, 0.0, 0.0, 0.0, 0.0, 0.0, 0.0, 0.0, 0.0, 0.0, 0.0, 0.0, 0.0, 0.0, 0.0, 0.0, 0.0, 0.0, 0.0, 0.0, 0.0, 0.0, 0.0, 0.0, 0.0, 0.0, 0.0, 0.0, 0.0, 0.0, 0.0, 0.0, 0.0, 0.0, 0.0, 0.0, 0.0, 0.0, 0.0, 0.0, 0.0, 0.0, 0.0, 0.0, 0.0, 0.0, 0.0, 0.0, 0.0, 0.0, 0.0, 0.0, 0.0, 0.0, 0.0, 0.0, 0.0, 0.0, 0.0, 0.0, 0.0, 0.0, 0.0, 0.0, 0.0, 0.0, 0.0, 0.0, 0.0, 0.0, 0.0, 0.0, 0.0, 0.0, 0.0, 0.0, 0.0, 0.0, 0.0, 0.0, 0.0, 0.0, 0.0, 0.0, 0.0, 0.0, 0.0, 0.0, 0.0, 0.0, 0.0, 0.0, 0.0, 0.0, 0.0, 0.0, 0.0, 0.0, 0.0, 0.0, 0.0, 0.0, 0.0, 0.0, 0.0, 0.0, 0.0, 0.0, 0.0, 0.0, 0.0, 0.0, 0.0, 0.0, 0.0, 0.0, 0.0, 0.0, 0.0, 0.0, 0.0, 0.0, 0.0, 0.0, 0.0, 0.0, 0.0, 0.0, 0.0, 0.0, 0.0, 0.0, 0.0, 0.0, 0.0, 0.0, 0.0, 0.0, 0.0, 0.0, 0.0, 0.0, 0.0, 0.0, 0.0, 0.0, 0.0, 0.0, 0.0, 0.0, 0.0, 0.0, 0.0, 0.0, 0.0, 0.0, 0.0, 0.0, 0.0, 0.0, 0.0, 0.0, 0.0, 0.0, 0.0, 0.0, 0.0, 0.0, 0.0, 0.0, 0.0, 0.0, 0.0, 0.0, 0.0, 0.0, 0.0, 0.0, 0.0, 0.0, 0.0, 0.0, 0.0, 0.0, 0.0, 0.0, 0.0, 0.0, 0.0, 0.0, 0.0, 0.0, 0.0, 0.0, 0.0, 0.0, 0.0, 0.0, 0.0, 0.0, 0.0, 0.0, 0.0, 0.0, 0.0, 0.0, 0.0, 0.0, 0.0, 0.0, 0.0, 0.0, 0.0, 0.0, 0.0, 0.0, 0.0, 0.0, 0.0, 0.0, 0.0, 0.0, 0.0, 0.0, 0.0, 0.0, 0.0, 0.0, 0.0, 0.0, 0.0, 0.0, 0.0, 0.0, 0.0, 0.0, 0.0, 0.0, 0.0, 0.0, 0.0, 0.0, 0.0, 0.0, 0.0, 0.0, 0.0, 0.0, 0.0, 0.0, 0.0, 0.0, 0.0, 0.0, 0.0, 0.0, 0.0, 0.0, 0.0, 0.0, 0.0, 0.0, 0.0, 0.0, 0.0, 0.0, 0.0, 0.0, 0.0, 0.0, 0.0, 0.0, 0.0, 0.0, 0.0, 0.0, 0.0, 0.0, 0.0, 0.0, 0.0, 0.0, 0.0, 0.0, 0.0, 0.0, 0.0, 0.0, 0.0, 0.0, 0.0, 0.0, 0.0, 0.0, 0.0, 0.0, 0.0, 0.0, 0.0, 0.0, 0.0, 0.0, 0.0, 0.0, 0.0, 0.0, 0.0, 0.0, 0.0, 0.0, 0.0, 0.0, 0.0, 0.0, 0.0, 0.0, 0.0, 0.0, 0.0, 0.0, 0.0, 0.0, 0.0, 0.0, 0.0, 0.0, 0.0, 0.0, 0.0, 0.0, 0.0, 0.0, 0.0, 0.0, 0.0, 0.0, 0.0, 0.0, 0.0, 0.0, 0.0, 0.0, 0.0, 0.0, 0.0, 0.0, 0.0, 0.0, 0.0, 0.0, 0.0, 0.0, 0.0, 0.0, 0.0, 0.0, 0.0, 0.0, 0.0, 0.0, 0.0, 0.0, 0.0, 0.0, 0.0, 0.0, 0.0, 0.0, 0.0, 0.0, 0.0, 0.0, 0.0, 0.0, 0.0, 0.0, 0.0, 0.0, 0.0, 0.0, 0.0, 0.0, 0.0, 0.0, 0.0, 0.0, 0.0, 0.0, 0.0, 0.0, 0.0, 0.0, 0.0, 0.0, 0.0, 0.0, 0.0, 0.0, 0.0, 0.0, 0.0, 0.0, 0.0, 0.0, 0.0, 0.0, 0.0, 0.0, 0.0, 0.0, 0.0, 0.0, 0.0, 0.0, 0.0, 0.0, 0.0, 0.0, 0.0, 0.0, 0.0, 0.0, 0.0, 0.0, 0.0, 0.0, 0.0, 0.0, 0.0, 0.0, 0.0, 0.0, 0.0, 0.0, 0.0, 0.0, 0.0, 0.0, 0.0, 0.0, 0.0, 0.0, 0.0, 0.0, 0.0, 0.0, 0.0, 0.0, 0.0, 0.0, 0.0, 0.0, 0.0, 0.0, 0.0, 0.0, 0.0, 0.0, 0.0, 0.0, 0.0, 0.0, 0.0, 0.0, 0.0, 0.0, 0.0, 0.0, 0.0, 0.0, 0.0, 0.0, 0.0, 0.0, 0.0, 0.0, 0.0, 0.0, 0.0, 0.0, 0.0, 0.0, 0.0, 0.0, 0.0, 0.0, 0.0, 0.0, 0.0, 0.0, 0.0, 0.0, 0.0, 0.0, 0.0, 0.0, 0.0, 0.0, 0.0, 0.0, 0.0, 0.0, 0.0, 0.0, 0.0, 0.0, 0.0, 0.0, 0.0, 0.0, 0.0, 0.0, 0.0, 0.0, 0.0, 0.0, 0.0, 0.0, 0.0, 0.0, 0.0, 0.0, 0.0, 0.0, 0.0, 0.0, 0.0, 0.0, 0.0, 0.0, 0.0, 0.0, 0.0, 0.0, 0.0, 0.0, 0.0, 0.0, 0.0, 0.0, 0.0, 0.0, 0.0, 0.0, 0.0, 0.0, 0.0, 0.0, 0.0, 0.0, 0.0, 0.0, 0.0, 0.0, 0.0, 0.0, 0.0, 0.0, 0.0, 0.0, 0.0, 0.0, 0.0, 0.0, 0.0, 0.0, 0.0, 0.0, 0.0, 0.0, 0.0, 0.0, 0.0, 0.0, 0.0, 0.0, 0.0, 0.0, 0.0, 0.0, 0.0, 0.0, 0.0, 0.0, 0.0, 0.0, 0.0, 0.0, 0.0, 0.0, 0.0, 0.0, 0.0, 0.0, 0.0, 0.0, 0.0, 0.0, 0.0, 0.0, 0.0, 0.0, 0.0, 0.0, 0.0, 0.0, 0.0, 0.0, 0.0, 0.0, 0.0, 0.0, 0.0, 0.0, 0.0, 0.0, 0.0, 0.0, 0.0, 0.0, 0.0, 0.0, 0.0, 0.0, 0.0, 0.0, 0.0, 0.0, 0.0, 0.0, 0.0, 0.0, 0.0, 0.0, 0.0, 0.0, 0.0, 0.0, 0.0, 0.0, 0.0, 0.0, 0.0, 0.0, 0.0, 0.0, 0.0, 0.0, 0.0, 0.0, 0.0, 0.0, 0.0, 0.0, 0.0, 0.0, 0.0, 0.0, 0.0, 0.0, 0.0, 0.0, 0.0, 0.0, 0.0, 0.0, 0.0, 0.0, 0.0, 0.0, 0.0, 0.0, 0.0, 0.0, 0.0, 0.0, 0.0, 0.0, 0.0, 0.0, 0.0, 0.0, 0.0, 0.0, 0.0, 0.0, 0.0, 0.0, 0.0, 0.0, 0.0, 0.0, 0.0, 0.0, 0.0, 0.0, 0.0, 0.0, 0.0, 0.0, 0.0, 0.0, 0.0, 0.0, 0.0, 0.0, 0.0, 0.0, 0.0, 0.0, 0.0, 0.0, 0.0, 0.0, 0.0, 0.0, 0.0, 0.0, 0.0, 0.0, 0.0, 0.0, 0.0, 0.0, 0.0, 0.0, 0.0, 0.0, 0.0, 0.0, 0.0, 0.0, 0.0, 0.0, 0.0, 0.0, 0.0, 0.0, 0.0, 0.0, 0.0, 0.0, 0.0, 0.0, 0.0, 0.0, 0.0, 0.0, 0.0, 0.0, 0.0, 0.0, 0.0, 0.0, 0.0, 0.0, 0.0, 0.0, 0.0, 0.0, 0.0, 0.0, 0.0, 0.0, 0.0, 0.0, 0.0, 0.0, 0.0, 0.0, 0.0, 0.0, 0.0, 0.0, 0.0, 0.0, 0.0, 0.0, 0.0, 0.0, 0.0, 0.0, 0.0, 0.0, 0.0, 0.0, 0.0, 0.0, 0.0, 0.0, 0.0, 0.0, 0.0, 0.0, 0.0, 0.0, 0.0, 0.0, 0.0, 0.0, 0.0, 0.0, 0.0, 0.0, 0.0, 0.0, 0.0, 0.0, 0.0, 0.0, 0.0, 0.0, 0.0, 0.0, 0.0, 0.0, 0.0, 0.0, 0.0, 0.0, 0.0, 0.0, 0.0, 0.0, 0.0, 0.0, 0.0, 0.0, 0.0, 0.0, 0.0, 0.0, 0.0, 0.0, 0.0, 0.0, 0.0, 0.0, 0.0, 0.0, 0.0, 0.0, 0.0, 0.0, 0.0, 0.0, 0.0, 0.0, 0.0, 0.0, 0.0, 0.0, 0.0, 0.0, 0.0, 0.0, 0.0, 0.0, 0.0, 0.0, 0.0, 0.0, 0.0, 0.0, 0.0, 0.0, 0.0, 0.0, 0.0, 0.0, 0.0, 0.0, 0.0, 0.0, 0.0, 0.0, 0.0, 0.0, 0.0, 0.0, 0.0, 0.0, 0.0, 0.0, 0.0, 0.0, 0.0, 0.0, 0.0, 0.0, 0.0, 0.0, 0.0, 0.0, 0.0, 0.0, 0.0, 0.0, 0.0, 0.0, 0.0, 0.0, 0.0, 0.0, 0.0, 0.0, 0.0, 0.0, 0.0, 0.0, 0.0, 0.0, 0.0, 0.0, 0.0, 0.0, 0.0, 0.0, 0.0, 0.0, 0.0, 0.0, 0.0, 0.0, 0.0, 0.0, 0.0, 0.0, 0.0, 0.0, 0.0, 0.0, 0.0, 0.0, 0.0, 0.0, 0.0, 0.0, 0.0, 0.0, 0.0, 0.0, 0.0, 0.0, 0.0, 0.0, 0.0, 0.0, 0.0, 0.0, 0.0, 0.0, 0.0, 0.0, 0.0, 0.0, 0.0, 0.0, 0.0, 0.0, 0.0, 0.0, 0.0, 0.0, 0.0, 0.0, 0.0, 0.0, 0.0, 0.0, 0.0, 0.0, 0.0, 0.0, 0.0, 0.0, 0.0, 0.0, 0.0, 0.0, 0.0, 0.0, 0.0, 0.0, 0.0, 0.0, 0.0, 0.0, 0.0, 0.0, 0.0, 0.0, 0.0, 0.0, 0.0, 0.0, 0.0, 0.0, 0.0, 0.0, 0.0, 0.0, 0.0, 0.0, 0.0, 0.0, 0.0, 0.0, 0.0, 0.0, 0.0, 0.0, 0.0, 0.0, 0.0, 0.0, 0.0, 0.0, 0.0, 0.0, 0.0, 0.0, 0.0, 0.0, 0.0, 0.0, 0.0, 0.0, 0.0, 0.0, 0.0, 0.0, 0.0, 0.0, 0.0, 0.0, 0.0, 0.0, 0.0, 0.0, 0.0, 0.0, 0.0, 0.0, 0.0, 0.0, 0.0, 0.0, 0.0, 0.0, 0.0, 0.0, 0.0, 0.0, 0.0, 0.0, 0.0, 0.0, 0.0, 0.0, 0.0, 0.0, 0.0, 0.0, 0.0, 0.0, 0.0, 0.0, 0.0, 0.0, 0.0, 0.0, 0.0, 0.0, 0.0, 0.0, 0.0, 0.0, 0.0, 0.0, 0.0, 0.0, 0.0, 0.0, 0.0, 0.0, 0.0, 0.0, 0.0, 0.0, 0.0, 0.0, 0.0, 0.0, 0.0, 0.0, 0.0, 0.0, 0.0, 0.0, 0.0, 0.0, 0.0, 0.0, 0.0, 0.0, 0.0, 0.0, 0.0, 0.0, 0.0, 0.0, 0.0, 0.0, 0.0, 0.0, 0.0, 0.0, 0.0, 0.0, 0.0, 0.0, 0.0, 0.0, 0.0, 0.0, 0.0, 0.0, 0.0, 0.0, 0.0, 0.0, 0.0, 0.0, 0.0, 0.0, 0.0, 0.0, 0.0, 0.0, 0.0, 0.0, 0.0, 0.0, 0.0, 0.0, 0.0, 0.0, 0.0, 0.0, 0.0, 0.0, 0.0, 0.0, 0.0, 0.0, 0.0, 0.0, 0.0, 0.0, 0.0, 0.0, 0.0, 0.0, 0.0, 0.0, 0.0, 0.0, 0.0, 0.0, 0.0, 0.0, 0.0, 0.0, 0.0, 0.0, 0.0, 0.0, 0.0, 0.0, 0.0, 0.0, 0.0, 0.0, 0.0, 0.0, 0.0, 0.0, 0.0, 0.0, 0.0, 0.0, 0.0, 0.0, 0.0, 0.0, 0.0, 0.0, 0.0, 0.0, 0.0, 0.0, 0.0, 0.0, 0.0, 0.0, 0.0, 0.0, 0.0, 0.0, 0.0, 0.0, 0.0, 0.0, 0.0, 0.0, 0.0, 0.0, 0.0, 0.0, 0.0, 0.0, 0.0, 0.0, 0.0, 0.0, 0.0, 0.0, 0.0, 0.0, 0.0, 0.0, 0.0, 0.0, 0.0, 0.0, 0.0, 0.0, 0.0, 0.0, 0.0, 0.0, 0.0, 0.0, 0.0, 0.0, 0.0, 0.0, 0.0, 0.0, 0.0, 0.0, 0.0, 0.0, 0.0, 0.0, 0.2205, 0.4049, 0.2205, 0.2461, 0.3316, 0.2461, 0.3316, 0.4049, 0.8872, 0.2461, 0.8872, 0.1063, 0.9983, 0.1063, 0.9983, 0.2461, 0.7761, 0.2461, 0.7761, 0.1063, 0.8872, 0.1063, 0.8872, 0.2461, 0.665, 0.2461, 0.665, 0.1063, 0.7761, 0.1063, 0.7761, 0.2461, 0.4427, 0.2461, 0.4427, 0.1063, 0.5538, 0.1063, 0.5538, 0.2461, 0.3316, 0.5152, 0.3316, 0.4049, 0.4427, 0.4049, 0.4427, 0.5152, 0.1094, 0.4049, 0.1094, 0.2461, 0.2205, 0.2461, 0.2205, 0.4049, -0.001759, 0.4049, -0.001759, 0.2461, 0.1094, 0.2461, 0.1094, 0.4049, 0.7761, 0.4049, 0.7761, 0.2461, 0.8872, 0.2461, 0.8872, 0.4049, 0.665, 0.4049, 0.665, 0.2461, 0.7761, 0.2461, 0.7761, 0.4049, 0.5538, 0.4049, 0.5538, 0.2461, 0.665, 0.2461, 0.665, 0.4049, 0.3316, 0.4049, 0.3316, 0.2461, 0.4427, 0.2461, 0.4427, 0.4049, 0.3316, 0.1063, 0.3316, -0.004551, 0.4427, -0.004551, 0.4427, 0.1063])
me_cube_001.materials.append(mat_material_003)
me_cube_001.materials.append(mat_material_001)
me_cube_001.materials.append(mat_material)
me_cube_001.use_remesh_preserve_volume = False
me_cube_001.use_remesh_preserve_attributes = False
me_cube_001.use_mirror_vertex_groups = False
me_cube_001.update()

# ---- objects
ob_cube_001 = bpy.data.objects.new('Cube.001', me_cube_001)

# ---- transforms, parenting, visibility, modifiers, constraints
ob_cube_001.location = (-0.1106, -1.37, 8.653)
ob_cube_001.lineart.crease_threshold = 0.0
_m = ob_cube_001.modifiers.new('Subsurf', 'SUBSURF')
_m.uv_smooth = 'PRESERVE_CORNERS'
_m.quality = 2
_m.levels = 5
_m.show_only_control_edges = False

# ---- collection membership
col_collection_1.objects.link(ob_cube_001)

# ---- scene / render settings (as saved in the file)
scene.frame_start = 1; scene.frame_end = 250; scene.frame_set(5)
scene.render.engine = 'CYCLES'
scene.render.resolution_percentage = 50
scene.render.dither_intensity = 0.0
scene.cycles.use_denoising = False
scene.cycles.samples = 128
scene.cycles.sampling_pattern = 'TABULATED_SOBOL'
scene.cycles.use_adaptive_sampling = False
scene.cycles.use_light_tree = False
scene.cycles.blur_glossy = 0.0
scene.cycles.sample_clamp_indirect = 0.0
scene.view_settings.view_transform = 'Standard'
bpy.context.view_layer.update()

# ---- added for rendering (the .blend has no active camera and no usable light): camera, sun
cam_auto = bpy.data.cameras.new('AutoCamera')
cam_auto.lens = 50.0
cam_auto.sensor_width = 36.0
cam_auto.clip_end = 1000.0
ob_auto_camera = bpy.data.objects.new('AutoCamera', cam_auto)
scene.collection.objects.link(ob_auto_camera)
ob_auto_camera.location = (8.91398, -10.7507, 11.5358)
ob_auto_camera.rotation_euler = (1.09748, -7.21219e-08, 0.694738)
scene.camera = ob_auto_camera
light_auto_sun = bpy.data.lights.new('AutoSun', 'SUN')
light_auto_sun.energy = 3.0
light_auto_sun.angle = 0.0523599
ob_auto_sun = bpy.data.objects.new('AutoSun', light_auto_sun)
scene.collection.objects.link(ob_auto_sun)
ob_auto_sun.rotation_euler = (0.872665, 0.174533, 0.523599)
bpy.context.view_layer.update()
